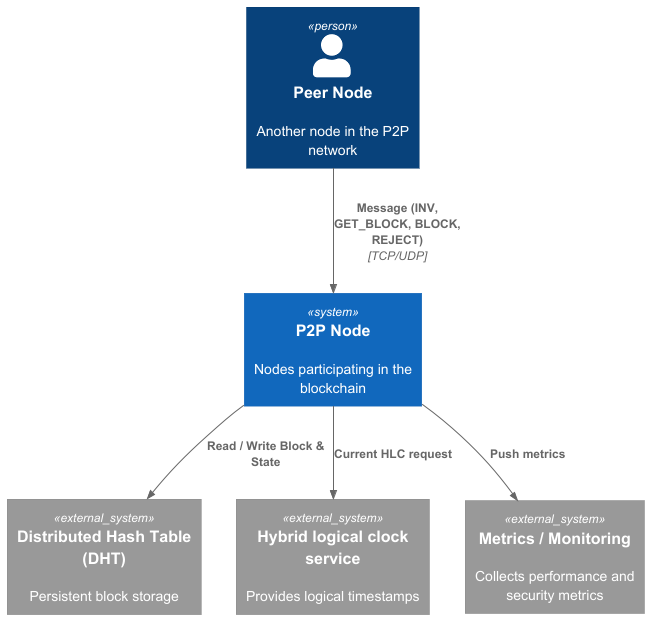

The diagram above was rendered by PlantUML. Its source (embedded in the PNG):
@startuml P2P_Node_Context
!define C4P
!include https://raw.githubusercontent.com/plantuml-stdlib/C4-PlantUML/master/C4_Context.puml

Person(peer, "Peer Node", "Another node in the P2P network")
System(p2pNode, "P2P Node", "Nodes participating in the blockchain")
System_Ext(dht, "Distributed Hash Table (DHT)", "Persistent block storage")
System_Ext(clock, "Hybrid logical clock service", "Provides logical timestamps")
System_Ext(monitor, "Metrics / Monitoring", "Collects performance and security metrics")

Rel(peer, p2pNode, "Message (INV, GET_BLOCK, BLOCK, REJECT)", "TCP/UDP")
Rel(p2pNode, dht, "Read / Write Block & State")
Rel(p2pNode, clock, "Current HLC request")
Rel(p2pNode, monitor, "Push metrics")

@enduml